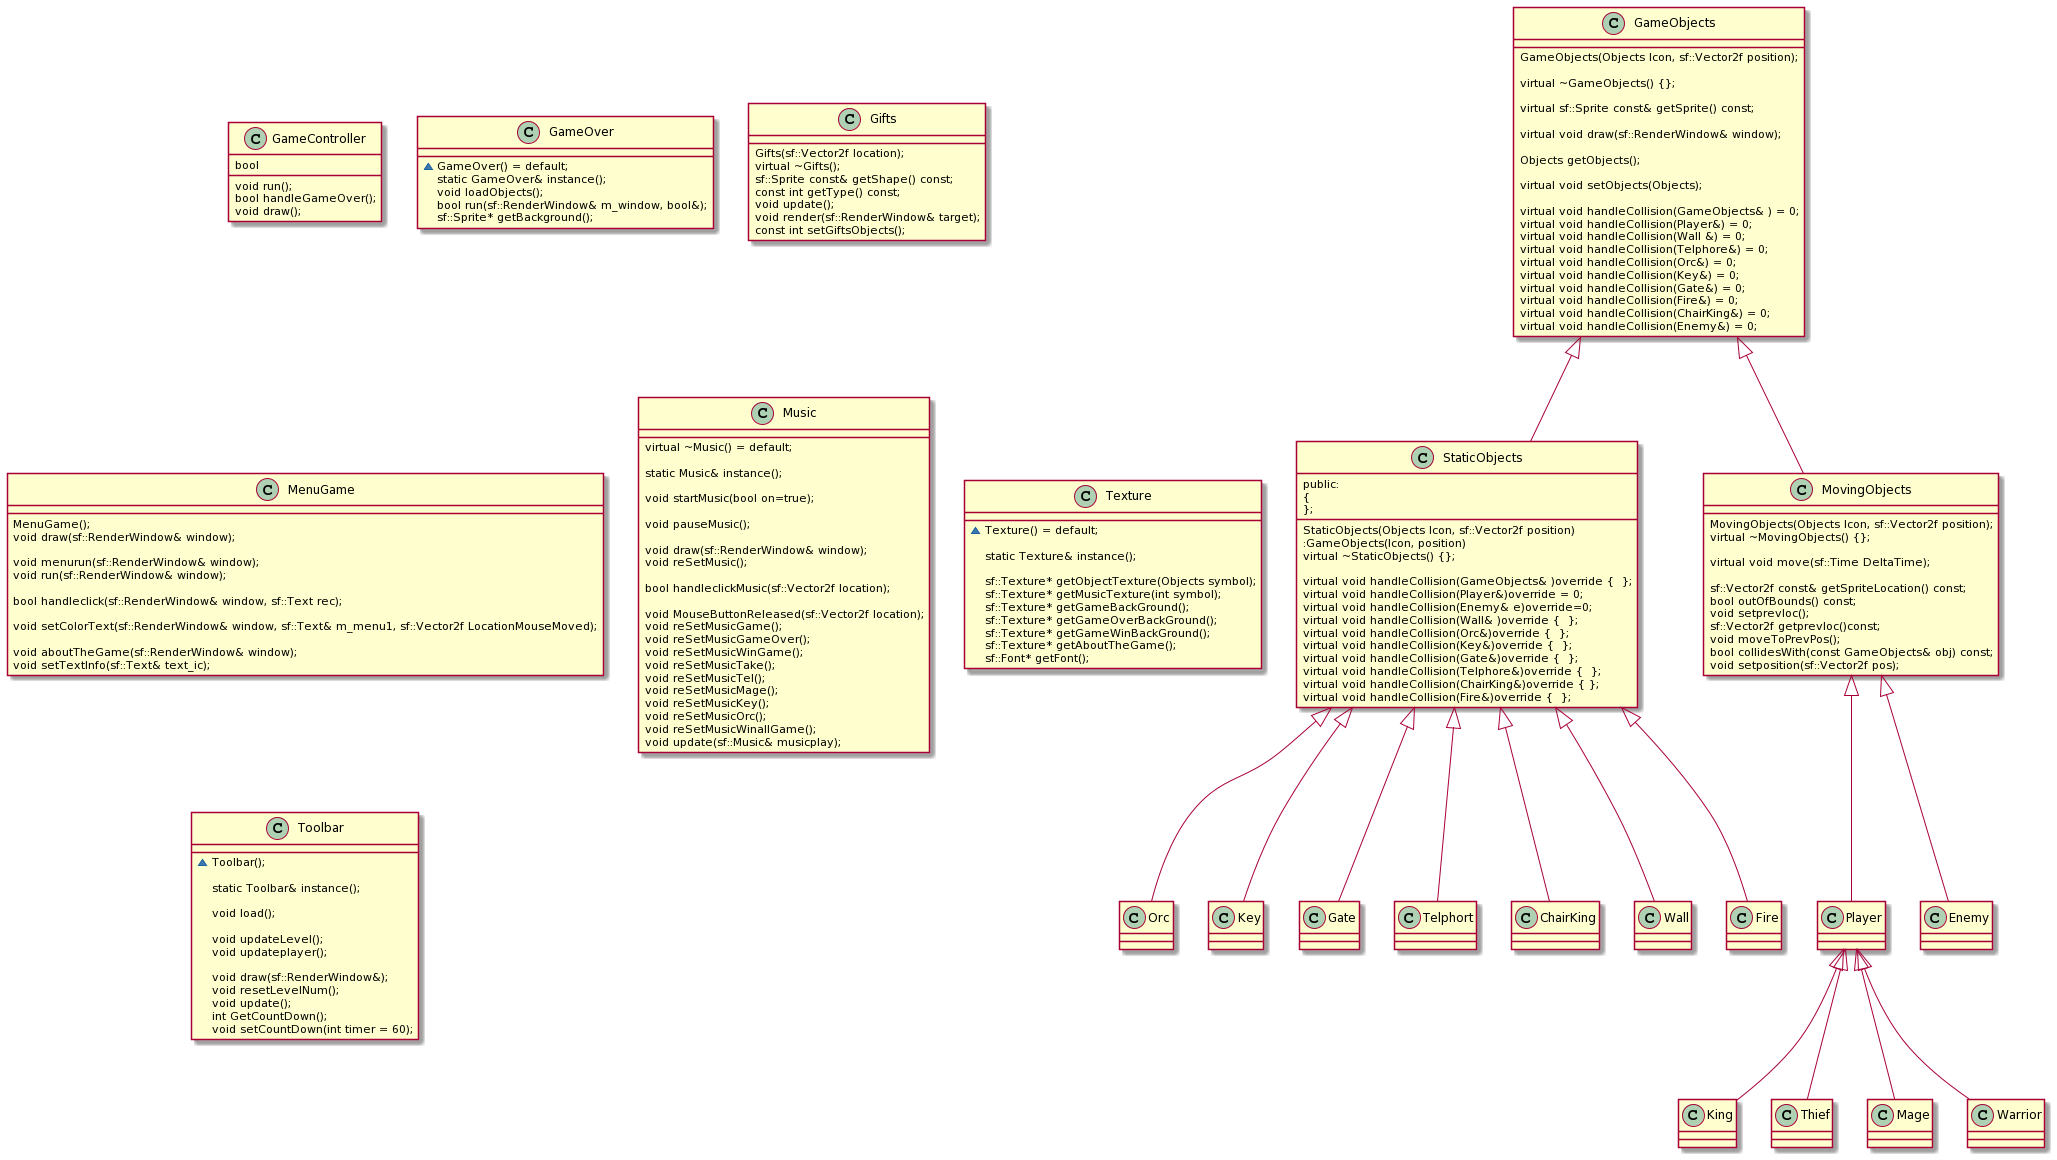

The diagram above was rendered by PlantUML. Its source (embedded in the PNG):
@startuml
class GameController
{


	void run();
	bool handleGameOver();
	bool 
	void draw();
}





class GameObjects{
	GameObjects(Objects Icon, sf::Vector2f position);

	virtual ~GameObjects() {};

	virtual sf::Sprite const& getSprite() const;

	virtual void draw(sf::RenderWindow& window);

	Objects getObjects();

	virtual void setObjects(Objects);

	virtual void handleCollision(GameObjects& ) = 0;
	virtual void handleCollision(Player&) = 0;
	virtual void handleCollision(Wall &) = 0;
	virtual void handleCollision(Telphore&) = 0;
	virtual void handleCollision(Orc&) = 0;
	virtual void handleCollision(Key&) = 0;
	virtual void handleCollision(Gate&) = 0;
	virtual void handleCollision(Fire&) = 0;
	virtual void handleCollision(ChairKing&) = 0;
	virtual void handleCollision(Enemy&) = 0;
	}
class GameOver {

	~GameOver() = default;
	static GameOver& instance();
	void loadObjects();
	bool run(sf::RenderWindow& m_window, bool&);
	sf::Sprite* getBackground();
	}

class Gifts
{

	Gifts(sf::Vector2f location);
	virtual ~Gifts();
	sf::Sprite const& getShape() const;
	const int getType() const;
	void update();
	void render(sf::RenderWindow& target);
	const int setGiftsObjects();
}

class MenuGame 
{


	MenuGame();
	
	void draw(sf::RenderWindow& window);

	void menurun(sf::RenderWindow& window);
	void run(sf::RenderWindow& window);

	bool handleclick(sf::RenderWindow& window, sf::Text rec);

	void setColorText(sf::RenderWindow& window, sf::Text& m_menu1, sf::Vector2f LocationMouseMoved);

	void aboutTheGame(sf::RenderWindow& window);
	
	void setTextInfo(sf::Text& text_ic);
}
class Music
{

	virtual ~Music() = default; 

	static Music& instance();

	void startMusic(bool on=true);

	void pauseMusic();

	void draw(sf::RenderWindow& window);
	void reSetMusic();

	bool handleclickMusic(sf::Vector2f location);

	void MouseButtonReleased(sf::Vector2f location);
	void reSetMusicGame();
	void reSetMusicGameOver();
	void reSetMusicWinGame();
	void reSetMusicTake();
	void reSetMusicTel();
	void reSetMusicMage();
	void reSetMusicKey();
	void reSetMusicOrc();
	void reSetMusicWinallGame();
	void update(sf::Music& musicplay);
	}

class Texture
{


	~Texture() = default;

	static Texture& instance();

	sf::Texture* getObjectTexture(Objects symbol);
	sf::Texture* getMusicTexture(int symbol);
	sf::Texture* getGameBackGround();
	sf::Texture* getGameOverBackGround();
	sf::Texture* getGameWinBackGround();
	sf::Texture* getAboutTheGame();
	sf::Font* getFont();
	}
class Toolbar
{

	
	~Toolbar();

	static Toolbar& instance();

	void load();

	void updateLevel();
	void updateplayer();

	void draw(sf::RenderWindow&);
	void resetLevelNum();

	
	void update();
	int GetCountDown();
	void setCountDown(int timer = 60);
	}
	
	class StaticObjects
{
public:
	StaticObjects(Objects Icon, sf::Vector2f position)
		:GameObjects(Icon, position)
	{
	};


	virtual ~StaticObjects() {};

	virtual void handleCollision(GameObjects& )override {  };
	virtual void handleCollision(Player&)override = 0;
	virtual void handleCollision(Enemy& e)override=0;
	virtual void handleCollision(Wall& )override {  };
	virtual void handleCollision(Orc&)override {  };
	virtual void handleCollision(Key&)override {  };
	virtual void handleCollision(Gate&)override {  };
	virtual void handleCollision(Telphore&)override {  };
	virtual void handleCollision(ChairKing&)override { };
	virtual void handleCollision(Fire&)override {  };
	}
	
class MovingObjects 
{

	MovingObjects(Objects Icon, sf::Vector2f position);
	virtual ~MovingObjects() {};

	virtual void move(sf::Time DeltaTime);

	sf::Vector2f const& getSpriteLocation() const;
	bool outOfBounds() const;
	void setprevloc();
	sf::Vector2f getprevloc()const;
	void moveToPrevPos();
	bool collidesWith(const GameObjects& obj) const;
	void setposition(sf::Vector2f pos);

}
	




GameObjects <|-- StaticObjects
GameObjects <|-- MovingObjects
MovingObjects <|-- Player
MovingObjects <|-- Enemy


StaticObjects <|-- Orc
StaticObjects <|-- Key
StaticObjects <|-- Gate
StaticObjects <|-- Telphort
StaticObjects <|-- ChairKing
StaticObjects <|-- Wall
StaticObjects <|-- Fire


Player <|-- King
Player <|-- Thief
Player <|-- Mage
Player <|-- Warrior
@enduml